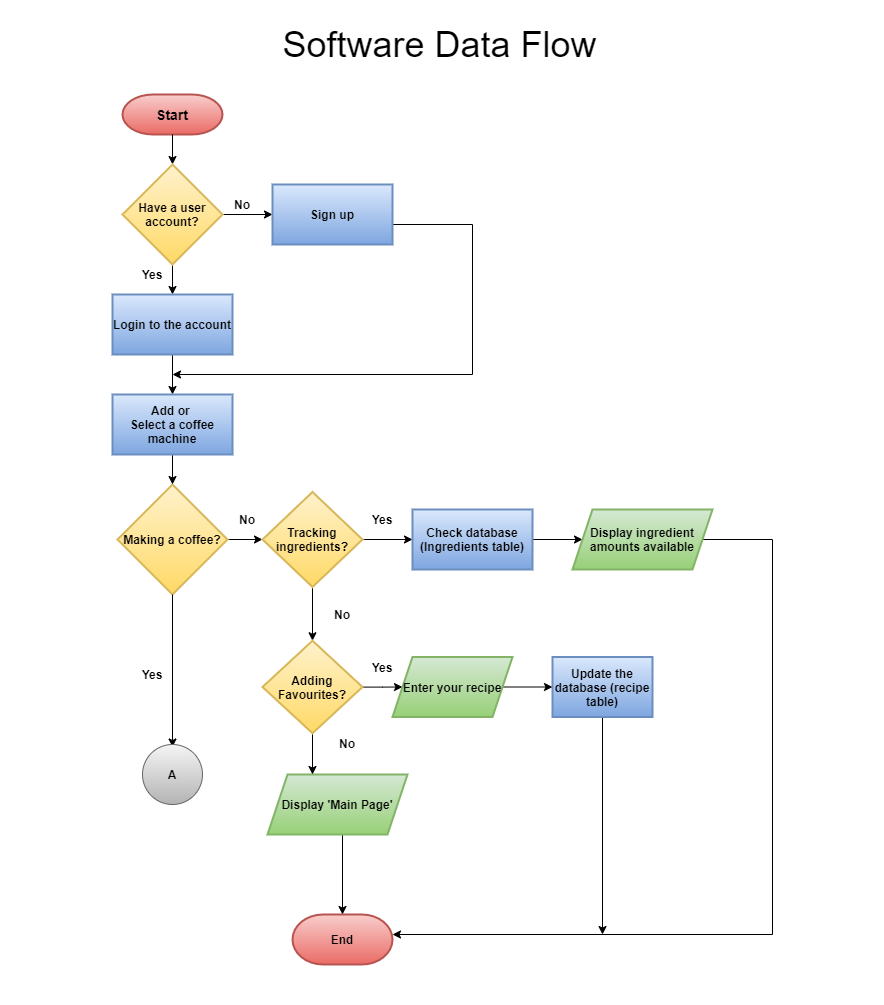

The diagram above was exported from draw.io. Its source (the exported page's mxGraphModel, read from the mxfile embedded in the PNG):
<mxGraphModel dx="868" dy="425" grid="1" gridSize="10" guides="1" tooltips="1" connect="1" arrows="1" fold="1" page="1" pageScale="1" pageWidth="850" pageHeight="1100" math="0" shadow="0">
  <root>
    <mxCell id="0" />
    <mxCell id="1" parent="0" />
    <mxCell id="mYGrZT7s7N0zD14DDhFR-1" value="&lt;font style=&quot;font-size: 14px&quot;&gt;Start&lt;/font&gt;" style="strokeWidth=2;html=1;shape=mxgraph.flowchart.terminator;whiteSpace=wrap;gradientColor=#ea6b66;fillColor=#f8cecc;strokeColor=#b85450;fontStyle=1" parent="1" vertex="1">
      <mxGeometry x="490" y="100" width="100" height="40" as="geometry" />
    </mxCell>
    <mxCell id="mYGrZT7s7N0zD14DDhFR-2" value="" style="endArrow=classic;html=1;exitX=0.5;exitY=1;exitDx=0;exitDy=0;exitPerimeter=0;fontStyle=1" parent="1" source="mYGrZT7s7N0zD14DDhFR-1" edge="1">
      <mxGeometry width="50" height="50" relative="1" as="geometry">
        <mxPoint x="530" y="350" as="sourcePoint" />
        <mxPoint x="540" y="170" as="targetPoint" />
      </mxGeometry>
    </mxCell>
    <mxCell id="mYGrZT7s7N0zD14DDhFR-3" value="" style="edgeStyle=orthogonalEdgeStyle;rounded=0;orthogonalLoop=1;jettySize=auto;html=1;fontStyle=1" parent="1" source="mYGrZT7s7N0zD14DDhFR-5" target="mYGrZT7s7N0zD14DDhFR-7" edge="1">
      <mxGeometry relative="1" as="geometry" />
    </mxCell>
    <mxCell id="mYGrZT7s7N0zD14DDhFR-4" value="" style="edgeStyle=orthogonalEdgeStyle;rounded=0;orthogonalLoop=1;jettySize=auto;html=1;fontStyle=1" parent="1" source="mYGrZT7s7N0zD14DDhFR-5" target="mYGrZT7s7N0zD14DDhFR-9" edge="1">
      <mxGeometry relative="1" as="geometry" />
    </mxCell>
    <mxCell id="mYGrZT7s7N0zD14DDhFR-5" value="Have a user account?" style="strokeWidth=2;html=1;shape=mxgraph.flowchart.decision;whiteSpace=wrap;gradientColor=#ffd966;fillColor=#fff2cc;strokeColor=#d6b656;fontStyle=1" parent="1" vertex="1">
      <mxGeometry x="490" y="170" width="100" height="100" as="geometry" />
    </mxCell>
    <mxCell id="YClNWn1r5wLOjiZVUEp2-2" value="" style="edgeStyle=orthogonalEdgeStyle;rounded=0;orthogonalLoop=1;jettySize=auto;html=1;fontStyle=1" parent="1" source="mYGrZT7s7N0zD14DDhFR-7" target="YClNWn1r5wLOjiZVUEp2-1" edge="1">
      <mxGeometry relative="1" as="geometry" />
    </mxCell>
    <mxCell id="mYGrZT7s7N0zD14DDhFR-7" value="Login to the account" style="whiteSpace=wrap;html=1;strokeWidth=2;gradientColor=#7ea6e0;fillColor=#dae8fc;strokeColor=#6c8ebf;fontStyle=1" parent="1" vertex="1">
      <mxGeometry x="480" y="300" width="120" height="60" as="geometry" />
    </mxCell>
    <mxCell id="mYGrZT7s7N0zD14DDhFR-8" value="" style="edgeStyle=orthogonalEdgeStyle;rounded=0;orthogonalLoop=1;jettySize=auto;html=1;fontStyle=1" parent="1" source="mYGrZT7s7N0zD14DDhFR-9" edge="1">
      <mxGeometry relative="1" as="geometry">
        <mxPoint x="540" y="380" as="targetPoint" />
        <Array as="points">
          <mxPoint x="840" y="230" />
          <mxPoint x="840" y="380" />
          <mxPoint x="540" y="380" />
        </Array>
      </mxGeometry>
    </mxCell>
    <mxCell id="mYGrZT7s7N0zD14DDhFR-9" value="Sign up" style="whiteSpace=wrap;html=1;strokeWidth=2;gradientColor=#7ea6e0;fillColor=#dae8fc;strokeColor=#6c8ebf;fontStyle=1" parent="1" vertex="1">
      <mxGeometry x="640" y="190" width="120" height="60" as="geometry" />
    </mxCell>
    <mxCell id="mYGrZT7s7N0zD14DDhFR-10" value="No" style="text;html=1;strokeColor=none;fillColor=none;align=center;verticalAlign=middle;whiteSpace=wrap;rounded=0;fontStyle=1" parent="1" vertex="1">
      <mxGeometry x="590" y="200" width="40" height="20" as="geometry" />
    </mxCell>
    <mxCell id="mYGrZT7s7N0zD14DDhFR-11" value="Yes" style="text;html=1;strokeColor=none;fillColor=none;align=center;verticalAlign=middle;whiteSpace=wrap;rounded=0;fontStyle=1" parent="1" vertex="1">
      <mxGeometry x="500" y="270" width="40" height="20" as="geometry" />
    </mxCell>
    <mxCell id="mYGrZT7s7N0zD14DDhFR-15" value="" style="edgeStyle=orthogonalEdgeStyle;rounded=0;orthogonalLoop=1;jettySize=auto;html=1;fontStyle=1" parent="1" source="mYGrZT7s7N0zD14DDhFR-17" target="mYGrZT7s7N0zD14DDhFR-24" edge="1">
      <mxGeometry relative="1" as="geometry" />
    </mxCell>
    <mxCell id="mYGrZT7s7N0zD14DDhFR-17" value="&lt;span&gt;Making a coffee?&lt;/span&gt;" style="rhombus;whiteSpace=wrap;html=1;strokeWidth=2;gradientColor=#ffd966;fillColor=#fff2cc;strokeColor=#d6b656;fontStyle=1" parent="1" vertex="1">
      <mxGeometry x="485" y="490" width="110" height="110" as="geometry" />
    </mxCell>
    <mxCell id="mYGrZT7s7N0zD14DDhFR-22" value="" style="edgeStyle=orthogonalEdgeStyle;rounded=0;orthogonalLoop=1;jettySize=auto;html=1;fontStyle=1" parent="1" source="mYGrZT7s7N0zD14DDhFR-24" target="mYGrZT7s7N0zD14DDhFR-65" edge="1">
      <mxGeometry relative="1" as="geometry" />
    </mxCell>
    <mxCell id="YClNWn1r5wLOjiZVUEp2-20" value="" style="edgeStyle=orthogonalEdgeStyle;rounded=0;orthogonalLoop=1;jettySize=auto;html=1;fontStyle=1" parent="1" source="mYGrZT7s7N0zD14DDhFR-24" target="YClNWn1r5wLOjiZVUEp2-19" edge="1">
      <mxGeometry relative="1" as="geometry" />
    </mxCell>
    <mxCell id="mYGrZT7s7N0zD14DDhFR-24" value="Tracking ingredients?" style="rhombus;whiteSpace=wrap;html=1;strokeWidth=2;gradientColor=#ffd966;fillColor=#fff2cc;strokeColor=#d6b656;fontStyle=1" parent="1" vertex="1">
      <mxGeometry x="630" y="497.5" width="100" height="95" as="geometry" />
    </mxCell>
    <mxCell id="mYGrZT7s7N0zD14DDhFR-25" value="No" style="text;html=1;strokeColor=none;fillColor=none;align=center;verticalAlign=middle;whiteSpace=wrap;rounded=0;fontStyle=1" parent="1" vertex="1">
      <mxGeometry x="595" y="515" width="40" height="20" as="geometry" />
    </mxCell>
    <mxCell id="mYGrZT7s7N0zD14DDhFR-26" value="" style="edgeStyle=orthogonalEdgeStyle;rounded=0;orthogonalLoop=1;jettySize=auto;html=1;exitX=0.5;exitY=1;exitDx=0;exitDy=0;fontStyle=1" parent="1" source="mYGrZT7s7N0zD14DDhFR-17" edge="1">
      <mxGeometry relative="1" as="geometry">
        <mxPoint x="540" y="830" as="sourcePoint" />
        <mxPoint x="540" y="752.5" as="targetPoint" />
      </mxGeometry>
    </mxCell>
    <mxCell id="mYGrZT7s7N0zD14DDhFR-40" value="Yes" style="text;html=1;strokeColor=none;fillColor=none;align=center;verticalAlign=middle;whiteSpace=wrap;rounded=0;fontStyle=1" parent="1" vertex="1">
      <mxGeometry x="500" y="670" width="40" height="20" as="geometry" />
    </mxCell>
    <mxCell id="mYGrZT7s7N0zD14DDhFR-62" value="End" style="strokeWidth=2;html=1;shape=mxgraph.flowchart.terminator;whiteSpace=wrap;gradientColor=#ea6b66;fillColor=#f8cecc;strokeColor=#b85450;fontStyle=1" parent="1" vertex="1">
      <mxGeometry x="660" y="920" width="100" height="50" as="geometry" />
    </mxCell>
    <mxCell id="YClNWn1r5wLOjiZVUEp2-12" value="" style="edgeStyle=orthogonalEdgeStyle;rounded=0;orthogonalLoop=1;jettySize=auto;html=1;fontStyle=1" parent="1" source="mYGrZT7s7N0zD14DDhFR-65" target="mYGrZT7s7N0zD14DDhFR-70" edge="1">
      <mxGeometry relative="1" as="geometry" />
    </mxCell>
    <mxCell id="mYGrZT7s7N0zD14DDhFR-65" value="Check database (Ingredients table)" style="whiteSpace=wrap;html=1;strokeWidth=2;gradientColor=#7ea6e0;fillColor=#dae8fc;strokeColor=#6c8ebf;fontStyle=1" parent="1" vertex="1">
      <mxGeometry x="780" y="515" width="120" height="60" as="geometry" />
    </mxCell>
    <mxCell id="mYGrZT7s7N0zD14DDhFR-67" value="Yes" style="text;html=1;strokeColor=none;fillColor=none;align=center;verticalAlign=middle;whiteSpace=wrap;rounded=0;fontStyle=1" parent="1" vertex="1">
      <mxGeometry x="730" y="515" width="40" height="20" as="geometry" />
    </mxCell>
    <mxCell id="n997gQjV7OvHJEIUXEzW-7" value="" style="edgeStyle=orthogonalEdgeStyle;rounded=0;orthogonalLoop=1;jettySize=auto;html=1;exitX=0.5;exitY=1;exitDx=0;exitDy=0;fontStyle=1" edge="1" parent="1" source="mYGrZT7s7N0zD14DDhFR-69" target="mYGrZT7s7N0zD14DDhFR-62">
      <mxGeometry relative="1" as="geometry">
        <Array as="points">
          <mxPoint x="710" y="840" />
        </Array>
      </mxGeometry>
    </mxCell>
    <mxCell id="mYGrZT7s7N0zD14DDhFR-69" value="Display 'Main Page'" style="shape=parallelogram;perimeter=parallelogramPerimeter;whiteSpace=wrap;html=1;fixedSize=1;strokeWidth=2;gradientColor=#97d077;fillColor=#d5e8d4;strokeColor=#82b366;fontStyle=1" parent="1" vertex="1">
      <mxGeometry x="635" y="780" width="140" height="60" as="geometry" />
    </mxCell>
    <mxCell id="n997gQjV7OvHJEIUXEzW-4" value="" style="edgeStyle=orthogonalEdgeStyle;rounded=0;orthogonalLoop=1;jettySize=auto;html=1;fontStyle=1" edge="1" parent="1" source="mYGrZT7s7N0zD14DDhFR-70">
      <mxGeometry relative="1" as="geometry">
        <mxPoint x="760" y="940" as="targetPoint" />
        <Array as="points">
          <mxPoint x="1140" y="545" />
          <mxPoint x="1140" y="940" />
        </Array>
      </mxGeometry>
    </mxCell>
    <mxCell id="mYGrZT7s7N0zD14DDhFR-70" value="Display ingredient amounts available" style="shape=parallelogram;perimeter=parallelogramPerimeter;whiteSpace=wrap;html=1;fixedSize=1;strokeWidth=2;gradientColor=#97d077;fillColor=#d5e8d4;strokeColor=#82b366;fontStyle=1" parent="1" vertex="1">
      <mxGeometry x="940" y="515" width="140" height="60" as="geometry" />
    </mxCell>
    <mxCell id="YClNWn1r5wLOjiZVUEp2-11" value="" style="edgeStyle=orthogonalEdgeStyle;rounded=0;orthogonalLoop=1;jettySize=auto;html=1;fontStyle=1" parent="1" source="YClNWn1r5wLOjiZVUEp2-1" target="mYGrZT7s7N0zD14DDhFR-17" edge="1">
      <mxGeometry relative="1" as="geometry" />
    </mxCell>
    <mxCell id="YClNWn1r5wLOjiZVUEp2-1" value="&lt;div&gt;Add or &lt;br&gt;&lt;/div&gt;&lt;div&gt;Select a coffee machine&lt;br&gt;&lt;/div&gt;" style="whiteSpace=wrap;html=1;strokeWidth=2;gradientColor=#7ea6e0;fillColor=#dae8fc;strokeColor=#6c8ebf;fontStyle=1" parent="1" vertex="1">
      <mxGeometry x="480" y="400" width="120" height="60" as="geometry" />
    </mxCell>
    <mxCell id="YClNWn1r5wLOjiZVUEp2-10" value="No" style="text;html=1;strokeColor=none;fillColor=none;align=center;verticalAlign=middle;whiteSpace=wrap;rounded=0;fontStyle=1" parent="1" vertex="1">
      <mxGeometry x="690" y="610" width="40" height="20" as="geometry" />
    </mxCell>
    <mxCell id="YClNWn1r5wLOjiZVUEp2-24" value="" style="edgeStyle=orthogonalEdgeStyle;rounded=0;orthogonalLoop=1;jettySize=auto;html=1;fontStyle=1" parent="1" source="YClNWn1r5wLOjiZVUEp2-19" target="YClNWn1r5wLOjiZVUEp2-22" edge="1">
      <mxGeometry relative="1" as="geometry" />
    </mxCell>
    <mxCell id="YClNWn1r5wLOjiZVUEp2-27" value="" style="edgeStyle=orthogonalEdgeStyle;rounded=0;orthogonalLoop=1;jettySize=auto;html=1;exitX=0.5;exitY=1;exitDx=0;exitDy=0;fontStyle=1" parent="1" source="YClNWn1r5wLOjiZVUEp2-19" target="mYGrZT7s7N0zD14DDhFR-69" edge="1">
      <mxGeometry relative="1" as="geometry">
        <Array as="points">
          <mxPoint x="690" y="840" />
          <mxPoint x="690" y="840" />
        </Array>
      </mxGeometry>
    </mxCell>
    <mxCell id="YClNWn1r5wLOjiZVUEp2-19" value="Adding Favourites?" style="rhombus;whiteSpace=wrap;html=1;strokeWidth=2;gradientColor=#ffd966;fillColor=#fff2cc;strokeColor=#d6b656;fontStyle=1" parent="1" vertex="1">
      <mxGeometry x="630" y="646.25" width="100" height="92.5" as="geometry" />
    </mxCell>
    <mxCell id="YClNWn1r5wLOjiZVUEp2-21" value="" style="edgeStyle=orthogonalEdgeStyle;rounded=0;orthogonalLoop=1;jettySize=auto;html=1;fontStyle=1" parent="1" source="YClNWn1r5wLOjiZVUEp2-22" target="YClNWn1r5wLOjiZVUEp2-23" edge="1">
      <mxGeometry relative="1" as="geometry" />
    </mxCell>
    <mxCell id="YClNWn1r5wLOjiZVUEp2-22" value="Enter your recipe" style="shape=parallelogram;perimeter=parallelogramPerimeter;whiteSpace=wrap;html=1;fixedSize=1;strokeWidth=2;gradientColor=#97d077;fillColor=#d5e8d4;strokeColor=#82b366;fontStyle=1" parent="1" vertex="1">
      <mxGeometry x="760" y="662.5" width="120" height="60" as="geometry" />
    </mxCell>
    <mxCell id="n997gQjV7OvHJEIUXEzW-6" value="" style="edgeStyle=orthogonalEdgeStyle;rounded=0;orthogonalLoop=1;jettySize=auto;html=1;fontStyle=1" edge="1" parent="1" source="YClNWn1r5wLOjiZVUEp2-23">
      <mxGeometry relative="1" as="geometry">
        <mxPoint x="970" y="940" as="targetPoint" />
      </mxGeometry>
    </mxCell>
    <mxCell id="YClNWn1r5wLOjiZVUEp2-23" value="Update the database (recipe table)" style="whiteSpace=wrap;html=1;strokeWidth=2;gradientColor=#7ea6e0;fillColor=#dae8fc;strokeColor=#6c8ebf;fontStyle=1" parent="1" vertex="1">
      <mxGeometry x="920" y="662.5" width="100" height="60" as="geometry" />
    </mxCell>
    <mxCell id="YClNWn1r5wLOjiZVUEp2-25" value="Yes" style="text;html=1;strokeColor=none;fillColor=none;align=center;verticalAlign=middle;whiteSpace=wrap;rounded=0;fontStyle=1" parent="1" vertex="1">
      <mxGeometry x="730" y="662.5" width="40" height="20" as="geometry" />
    </mxCell>
    <mxCell id="YClNWn1r5wLOjiZVUEp2-26" value="No" style="text;html=1;strokeColor=none;fillColor=none;align=center;verticalAlign=middle;whiteSpace=wrap;rounded=0;fontStyle=1" parent="1" vertex="1">
      <mxGeometry x="695" y="738.75" width="40" height="20" as="geometry" />
    </mxCell>
    <mxCell id="n997gQjV7OvHJEIUXEzW-9" value="" style="verticalLabelPosition=bottom;verticalAlign=top;html=1;shape=mxgraph.flowchart.on-page_reference;fillColor=#f5f5f5;strokeColor=#666666;gradientColor=#b3b3b3;fontStyle=1" vertex="1" parent="1">
      <mxGeometry x="510" y="750" width="60" height="60" as="geometry" />
    </mxCell>
    <mxCell id="n997gQjV7OvHJEIUXEzW-10" value="A" style="text;html=1;strokeColor=none;fillColor=none;align=center;verticalAlign=middle;whiteSpace=wrap;rounded=0;fontStyle=1" vertex="1" parent="1">
      <mxGeometry x="520" y="770" width="40" height="20" as="geometry" />
    </mxCell>
    <mxCell id="mQn6C90qYu_ljrIpKeR0-1" value="&lt;font style=&quot;font-size: 36px&quot;&gt;Software Data Flow&amp;nbsp;&lt;/font&gt;" style="text;html=1;strokeColor=none;fillColor=none;align=center;verticalAlign=middle;whiteSpace=wrap;rounded=0;" vertex="1" parent="1">
      <mxGeometry x="640" y="20" width="345" height="60" as="geometry" />
    </mxCell>
  </root>
</mxGraphModel>